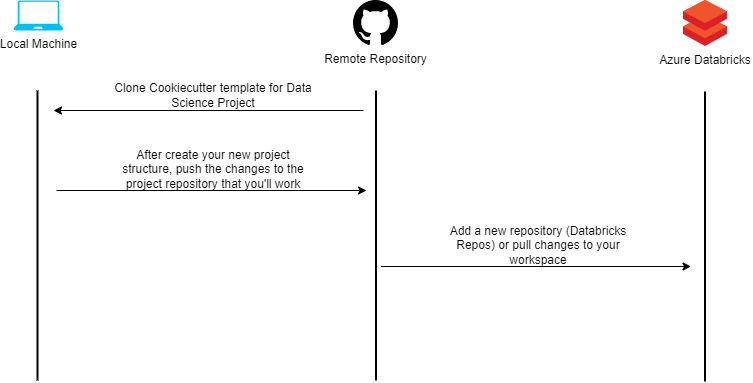

The diagram above was exported from draw.io. Its source (the exported page's mxGraphModel, read from the mxfile embedded in the PNG):
<mxGraphModel dx="2489" dy="1906" grid="1" gridSize="10" guides="1" tooltips="1" connect="1" arrows="1" fold="1" page="1" pageScale="1" pageWidth="827" pageHeight="1169" math="0" shadow="0">
  <root>
    <mxCell id="0" />
    <mxCell id="1" parent="0" />
    <mxCell id="krub9nKeJPtB5bJKR3EO-3" value="Local Machine" style="verticalLabelPosition=bottom;html=1;verticalAlign=top;align=center;strokeColor=none;fillColor=#00BEF2;shape=mxgraph.azure.laptop;pointerEvents=1;" vertex="1" parent="1">
      <mxGeometry x="-10" y="-30" width="50" height="30" as="geometry" />
    </mxCell>
    <mxCell id="krub9nKeJPtB5bJKR3EO-4" value="" style="line;strokeWidth=2;direction=south;html=1;" vertex="1" parent="1">
      <mxGeometry x="9" y="60" width="10" height="290" as="geometry" />
    </mxCell>
    <mxCell id="krub9nKeJPtB5bJKR3EO-6" value="Remote Repository" style="shape=image;verticalLabelPosition=bottom;labelBackgroundColor=#ffffff;verticalAlign=top;aspect=fixed;imageAspect=0;image=data:image/svg+xml,(base64 omitted: 3116 chars);" vertex="1" parent="1">
      <mxGeometry x="330" y="-30" width="45" height="45" as="geometry" />
    </mxCell>
    <mxCell id="krub9nKeJPtB5bJKR3EO-7" value="" style="line;strokeWidth=2;direction=south;html=1;" vertex="1" parent="1">
      <mxGeometry x="347.5" y="60" width="10" height="290" as="geometry" />
    </mxCell>
    <mxCell id="krub9nKeJPtB5bJKR3EO-8" value="" style="endArrow=classic;html=1;rounded=0;" edge="1" parent="1">
      <mxGeometry relative="1" as="geometry">
        <mxPoint x="340" y="80" as="sourcePoint" />
        <mxPoint x="30" y="80" as="targetPoint" />
      </mxGeometry>
    </mxCell>
    <mxCell id="krub9nKeJPtB5bJKR3EO-10" value="Clone Cookiecutter template for Data Science Project" style="text;html=1;strokeColor=none;fillColor=none;align=center;verticalAlign=middle;whiteSpace=wrap;rounded=0;" vertex="1" parent="1">
      <mxGeometry x="90" y="50" width="200" height="30" as="geometry" />
    </mxCell>
    <mxCell id="krub9nKeJPtB5bJKR3EO-11" value="" style="endArrow=classic;html=1;rounded=0;" edge="1" parent="1">
      <mxGeometry relative="1" as="geometry">
        <mxPoint x="33" y="160" as="sourcePoint" />
        <mxPoint x="343" y="160" as="targetPoint" />
      </mxGeometry>
    </mxCell>
    <mxCell id="krub9nKeJPtB5bJKR3EO-12" value="After create your new project structure, push the changes to the project repository that you'll work" style="text;html=1;strokeColor=none;fillColor=none;align=center;verticalAlign=middle;whiteSpace=wrap;rounded=0;" vertex="1" parent="1">
      <mxGeometry x="90" y="124" width="200" height="30" as="geometry" />
    </mxCell>
    <mxCell id="krub9nKeJPtB5bJKR3EO-13" value="Azure Databricks" style="shape=image;verticalLabelPosition=bottom;labelBackgroundColor=#ffffff;verticalAlign=top;aspect=fixed;imageAspect=0;image=data:image/svg+xml,(base64 omitted: 3660 chars);" vertex="1" parent="1">
      <mxGeometry x="660" y="-30" width="44" height="46" as="geometry" />
    </mxCell>
    <mxCell id="krub9nKeJPtB5bJKR3EO-14" value="" style="line;strokeWidth=2;direction=south;html=1;" vertex="1" parent="1">
      <mxGeometry x="676.5" y="61" width="10" height="290" as="geometry" />
    </mxCell>
    <mxCell id="krub9nKeJPtB5bJKR3EO-17" value="" style="endArrow=classic;html=1;rounded=0;" edge="1" parent="1">
      <mxGeometry relative="1" as="geometry">
        <mxPoint x="357.5" y="236" as="sourcePoint" />
        <mxPoint x="667.5" y="236" as="targetPoint" />
      </mxGeometry>
    </mxCell>
    <mxCell id="krub9nKeJPtB5bJKR3EO-18" value="Add a new repository (Databricks Repos) or pull changes to your workspace" style="text;html=1;strokeColor=none;fillColor=none;align=center;verticalAlign=middle;whiteSpace=wrap;rounded=0;" vertex="1" parent="1">
      <mxGeometry x="414.5" y="200" width="200" height="30" as="geometry" />
    </mxCell>
  </root>
</mxGraphModel>